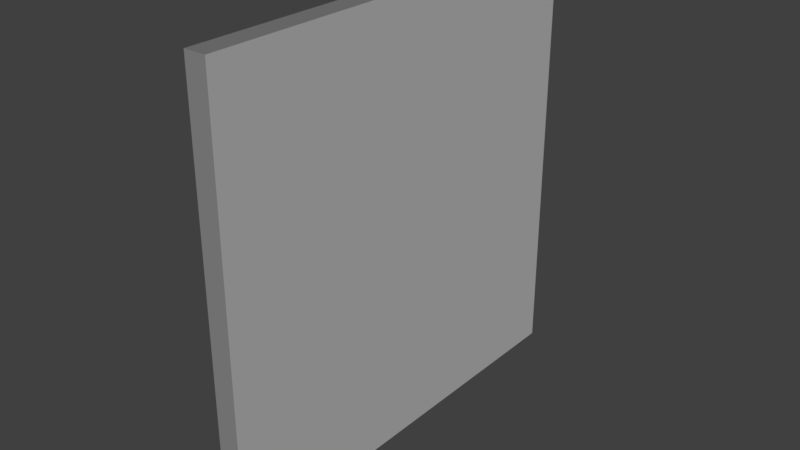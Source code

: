 # Source: Wall_4x4x0_2.blend  (saved by Blender 2.79.0; exported with 4.5.12 LTS)
import bpy
from mathutils import Matrix  # noqa: F401  (used for matrix-valued properties, if any)

bpy.ops.wm.read_factory_settings(use_empty=True)
scene = bpy.context.scene
scene.name = 'Scene'

# ---- collections
col_collection_1 = bpy.data.collections.new('Collection 1'); scene.collection.children.link(col_collection_1)

# ---- images (referenced by path relative to the original .blend; pixels are not part of the script)
import os
ASSET_DIR = os.environ.get("B2B_ASSET_DIR", "")  # directory of the original .blend (textures are referenced by path, not embedded)
HERE = os.path.dirname(os.path.abspath(__file__))  # packed textures are extracted next to this script under _unpacked/

def load_image(name, relpath, width, height, colorspace="sRGB"):
    """Load a texture the original file referenced (path relative to the .blend, or extracted next to this script)."""
    p = next((c for c in (os.path.join(HERE, relpath), os.path.join(ASSET_DIR, relpath)) if relpath and os.path.exists(c)), "")
    if p:
        img = bpy.data.images.load(p, check_existing=True)
        img.name = name
    else:  # same state as the original file: an image datablock whose file is absent (Cycles renders it pink)
        img = bpy.data.images.new(name, width, height)
        img.source = "FILE"
        img.filepath = "//" + (relpath or name)
    img.colorspace_settings.name = colorspace
    return img
img_cinder_block_pxr128_bmp_tif = load_image('Cinder_block_pxr128_bmp.tif', 'Cinder_block_pxr128_bmp.tif', 1024, 1024, 'sRGB')

# ---- materials (node trees are filled in below, after node groups)
mat_wall = bpy.data.materials.new('Wall')
mat_wall.alpha_threshold = 0.0
mat_wall.use_transparent_shadow = False
mat_wall.roughness = 0.5
mat_wall.specular_intensity = 0.0

# ---- material node trees

# ---- world
world_world = bpy.data.worlds.new('World'); scene.world = world_world
world_world.color = (0.05088, 0.05088, 0.05088)
world_world.use_sun_shadow = False
world_world.sun_shadow_jitter_overblur = 0.0
world_world.cycles.sampling_method = 'MANUAL'

# ---- lights
light_sun = bpy.data.lights.new('Sun', 'SUN')
light_sun.transmission_factor = 0.0
light_sun.angle = 0.1993
light_sun.energy = 1.0
light_sun.shadow_buffer_clip_start = 0.5
light_sun.shadow_soft_size = 0.1
light_sun.shadow_cascade_max_distance = 1000.0

# ---- meshes
me_lod_a_wall_4x4x0_2 = bpy.data.meshes.new('LOD A Wall 4x4x0_2')
me_lod_a_wall_4x4x0_2.from_pydata([(0.2, 0.0, 0.0), (0.2, 4.0, -6.517e-07), (0.2, 4.0, 4.0), (0.2, 6.517e-07, 4.0), (1.14e-15, 0.0, 1.51e-08), (-4.806e-14, 4.0, -6.366e-07), (3.02e-07, 4.0, 4.0), (3.02e-07, 6.517e-07, 4.0)], [], [(1, 2, 3, 0), (5, 4, 7, 6), (2, 6, 7, 3), (0, 4, 5, 1), (3, 7, 4, 0), (1, 5, 6, 2)])
_uv = me_lod_a_wall_4x4x0_2.uv_layers.new(name='UVMap')
_uv.uv.foreach_set('vector', [-0.6776, 1.678, -0.6776, -0.6776, 1.678, -0.6776, 1.678, 1.678, 1.678, 1.678, -0.6776, 1.678, -0.6776, -0.6776, 1.678, -0.6776, -0.6776, 1.678, -0.6776, -0.6776, 1.678, -0.6776, 1.678, 1.678, -0.6776, 1.678, -0.6776, -0.6776, 1.678, -0.6776, 1.678, 1.678, 0.5522, 1.678, 0.4478, 1.678, 0.4478, -0.6776, 0.5522, -0.6776, 0.4609, -0.6776, 0.608, -0.6776, 0.608, 1.678, 0.4609, 1.678])
me_lod_a_wall_4x4x0_2.materials.append(mat_wall)
me_lod_a_wall_4x4x0_2.use_remesh_preserve_volume = False
me_lod_a_wall_4x4x0_2.use_remesh_preserve_attributes = False
me_lod_a_wall_4x4x0_2.use_mirror_vertex_groups = False
me_lod_a_wall_4x4x0_2.update()

# ---- objects
ob_sun = bpy.data.objects.new('Sun', light_sun)
ob_lod_a_wall_4x4x0_2 = bpy.data.objects.new('LOD A Wall 4x4x0_2', me_lod_a_wall_4x4x0_2)

# ---- transforms, parenting, visibility, modifiers, constraints
ob_sun.location = (5.054, -0.8361, 4.474)
ob_sun.rotation_euler = (0.1469, 1.206, -0.3755)
ob_sun.lineart.crease_threshold = 0.0
ob_lod_a_wall_4x4x0_2.location = (0.0, 0.0, 0.0)
ob_lod_a_wall_4x4x0_2.lineart.crease_threshold = 0.0

# ---- collection membership
col_collection_1.objects.link(ob_sun)
col_collection_1.objects.link(ob_lod_a_wall_4x4x0_2)

# ---- scene / render settings (as saved in the file)
scene.frame_start = 1; scene.frame_end = 250; scene.frame_set(1)
scene.render.engine = 'BLENDER_EEVEE_NEXT'
scene.render.resolution_percentage = 50
scene.render.dither_intensity = 0.0
scene.cycles.use_denoising = False
scene.cycles.samples = 128
scene.cycles.sampling_pattern = 'TABULATED_SOBOL'
scene.cycles.use_adaptive_sampling = False
scene.cycles.use_light_tree = False
scene.cycles.blur_glossy = 0.0
scene.cycles.sample_clamp_indirect = 0.0
scene.view_settings.view_transform = 'Standard'
bpy.context.view_layer.update()

# ---- added for rendering (the .blend has no active camera): camera
cam_auto = bpy.data.cameras.new('AutoCamera')
cam_auto.lens = 50.0
cam_auto.sensor_width = 36.0
cam_auto.clip_end = 1000.0
ob_auto_camera = bpy.data.objects.new('AutoCamera', cam_auto)
scene.collection.objects.link(ob_auto_camera)
ob_auto_camera.location = (5.33713, -4.28456, 6.1897)
ob_auto_camera.rotation_euler = (1.09748, -7.21219e-08, 0.694738)
scene.camera = ob_auto_camera
bpy.context.view_layer.update()
